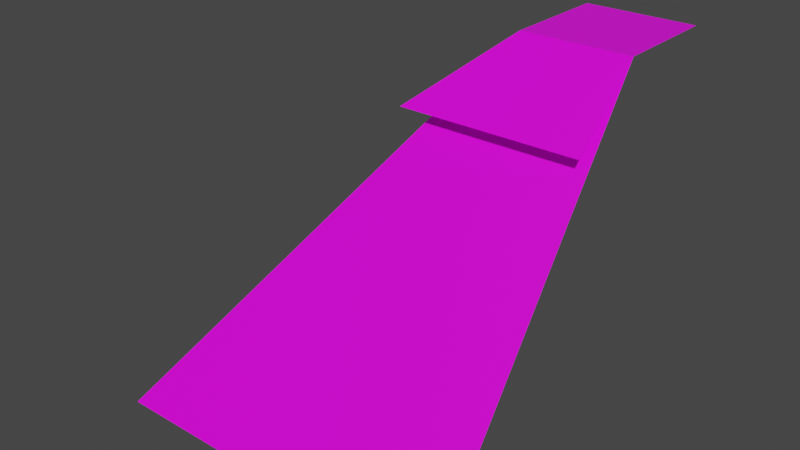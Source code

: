 # Source: laderaEsqA3.blend  (saved by Blender 2.91.10; exported with 4.5.12 LTS)
import bpy
from mathutils import Matrix  # noqa: F401  (used for matrix-valued properties, if any)

bpy.ops.wm.read_factory_settings(use_empty=True)
scene = bpy.context.scene
scene.name = 'Scene'

# ---- collections
col_collection = bpy.data.collections.new('Collection'); scene.collection.children.link(col_collection)

# ---- images (referenced by path relative to the original .blend; pixels are not part of the script)
import os
ASSET_DIR = os.environ.get("B2B_ASSET_DIR", "")  # directory of the original .blend (textures are referenced by path, not embedded)
HERE = os.path.dirname(os.path.abspath(__file__))  # packed textures are extracted next to this script under _unpacked/

def load_image(name, relpath, width, height, colorspace="sRGB"):
    """Load a texture the original file referenced (path relative to the .blend, or extracted next to this script)."""
    p = next((c for c in (os.path.join(HERE, relpath), os.path.join(ASSET_DIR, relpath)) if relpath and os.path.exists(c)), "")
    if p:
        img = bpy.data.images.load(p, check_existing=True)
        img.name = name
    else:  # same state as the original file: an image datablock whose file is absent (Cycles renders it pink)
        img = bpy.data.images.new(name, width, height)
        img.source = "FILE"
        img.filepath = "//" + (relpath or name)
    img.colorspace_settings.name = colorspace
    return img
img_testtileset_png = load_image('testTileSet.png', 'testTileSet.png', 1024, 1024, 'sRGB')

# ---- materials (node trees are filled in below, after node groups)
mat_material = bpy.data.materials.new('Material')
mat_material.alpha_threshold = 0.0
mat_material.use_transparent_shadow = False
mat_material.line_color = (0.0, 0.0, 0.0, 1.0)

# ---- material node trees
mat_material.use_nodes = True; mat_material.node_tree.nodes.clear()
_N = mat_material.node_tree.nodes; _L = mat_material.node_tree.links
n0 = _N.new('ShaderNodeOutputMaterial'); n0.name = 'Material Output'; n0.location = (300, 300)
n1 = _N.new('ShaderNodeBsdfPrincipled'); n1.name = 'Principled BSDF'; n1.location = (10, 300)
n1.distribution = 'GGX'
n1.subsurface_method = 'BURLEY'
n1.inputs[2].default_value = 0.4
n1.inputs[3].default_value = 1.45
n1.inputs[27].default_value = (0.0, 0.0, 0.0, 1.0)
n1.inputs[28].default_value = 1.0
n2 = _N.new('ShaderNodeTexImage'); n2.name = 'Image Texture'; n2.location = (-437, 264)
n2.image = img_testtileset_png
_L.new(n1.outputs[0], n0.inputs[0])
_L.new(n2.outputs[0], n1.inputs[0])
n0.is_active_output = True

# ---- world
world_world = bpy.data.worlds.new('World'); scene.world = world_world
world_world.use_nodes = True; world_world.node_tree.nodes.clear()
_N = world_world.node_tree.nodes; _L = world_world.node_tree.links
n0 = _N.new('ShaderNodeOutputWorld'); n0.name = 'World Output'; n0.location = (300, 300)
n1 = _N.new('ShaderNodeBackground'); n1.name = 'Background'; n1.location = (10, 300)
n1.inputs[0].default_value = (0.05088, 0.05088, 0.05088, 1.0)
_L.new(n1.outputs[0], n0.inputs[0])
n0.is_active_output = True
world_world.color = (0.05088, 0.05088, 0.05088)
world_world.use_sun_shadow = False
world_world.sun_shadow_jitter_overblur = 0.0

# ---- meshes
me_cube = bpy.data.meshes.new('Cube')
me_cube.from_pydata([(0.5, 0.2, 1.0), (0.5, -0.5, 1.788e-07), (0.2, 0.2, 1.0), (-0.5, -0.5, 1.788e-07), (0.5, 0.5, 1.0), (0.2, 0.5, 1.0), (-0.5, 0.5, 1.788e-07), (0.5, 0.0, 0.82), (1.49e-08, -2.98e-08, 0.82), (-5.96e-08, 0.5, 0.82)], [], [(0, 4, 5, 2), (3, 2, 5, 6), (1, 0, 2, 3), (2, 8, 7, 0), (5, 9, 8, 2)])
_uv = me_cube.uv_layers.new(name='UVMap')
_uv.uv.foreach_set('vector', [0.7542, 0.3343, 0.9998, 0.3343, 0.9998, 0.4162, 0.7542, 0.4162, 0.7859, 0.001039, 0.2126, 0.3343, 0.0001534, 0.3343, 0.0001534, 0.001039, 0.9998, 0.001039, 0.9998, 0.3343, 0.7883, 0.3343, 0.215, 0.001039, 0.3672, 0.9417, 0.6118, 0.832, 0.0001534, 0.832, 0.000153, 0.9417, 0.9998, 0.9423, 0.9998, 0.832, 0.4483, 0.832, 0.6943, 0.9423])
me_cube.materials.append(mat_material)
me_cube.use_remesh_preserve_volume = False
me_cube.use_remesh_preserve_attributes = False
me_cube.use_mirror_vertex_groups = False
me_cube.update()

# ---- objects
ob_cube = bpy.data.objects.new('Cube', me_cube)

# ---- transforms, parenting, visibility, modifiers, constraints
ob_cube.location = (0.0, 0.0, 0.0)
ob_cube.lock_rotations_4d = False
ob_cube.empty_display_type = 'ARROWS'
ob_cube.lineart.crease_threshold = 0.0

# ---- collection membership
col_collection.objects.link(ob_cube)

# ---- scene / render settings (as saved in the file)
scene.frame_start = 1; scene.frame_end = 250; scene.frame_set(1)
scene.render.engine = 'BLENDER_EEVEE_NEXT'
scene.cycles.use_denoising = False
scene.cycles.samples = 128
scene.cycles.sampling_pattern = 'TABULATED_SOBOL'
scene.cycles.use_adaptive_sampling = False
scene.cycles.use_light_tree = False
scene.view_settings.view_transform = 'Filmic'
bpy.context.view_layer.update()

# ---- added for rendering (the .blend has no active camera and no usable light): camera, sun
cam_auto = bpy.data.cameras.new('AutoCamera')
cam_auto.lens = 50.0
cam_auto.sensor_width = 36.0
cam_auto.clip_end = 1000.0
ob_auto_camera = bpy.data.objects.new('AutoCamera', cam_auto)
scene.collection.objects.link(ob_auto_camera)
ob_auto_camera.location = (1.60254, -1.92304, 1.78203)
ob_auto_camera.rotation_euler = (1.09748, -7.21219e-08, 0.694738)
scene.camera = ob_auto_camera
light_auto_sun = bpy.data.lights.new('AutoSun', 'SUN')
light_auto_sun.energy = 3.0
light_auto_sun.angle = 0.0523599
ob_auto_sun = bpy.data.objects.new('AutoSun', light_auto_sun)
scene.collection.objects.link(ob_auto_sun)
ob_auto_sun.rotation_euler = (0.872665, 0.174533, 0.523599)
bpy.context.view_layer.update()
